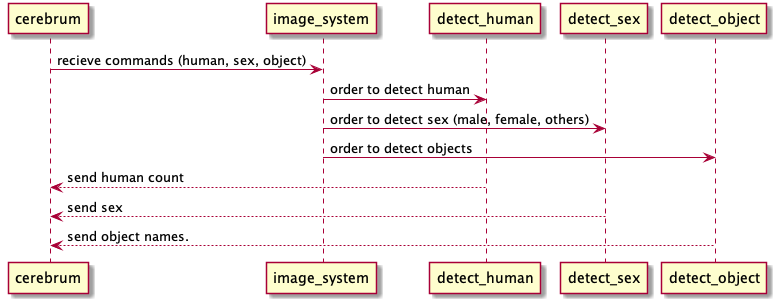

The diagram above was rendered by PlantUML. Its source (embedded in the PNG):
@startuml
cerebrum -> image_system: recieve commands (human, sex, object)
image_system -> detect_human: order to detect human 
image_system -> detect_sex: order to detect sex (male, female, others)
image_system -> detect_object: order to detect objects

detect_human --> cerebrum: send human count
detect_sex --> cerebrum: send sex
detect_object --> cerebrum: send object names.
@enduml